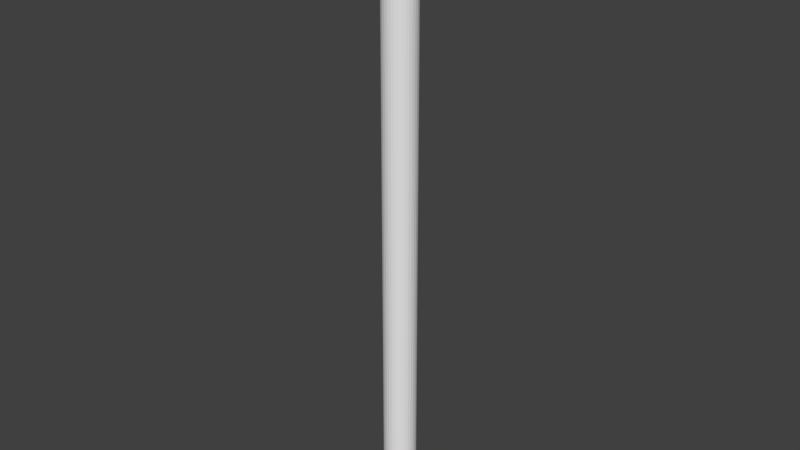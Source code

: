 # Source: stick.blend  (saved by Blender 2.76.0; exported with 4.5.12 LTS)
import bpy
from mathutils import Matrix  # noqa: F401  (used for matrix-valued properties, if any)

bpy.ops.wm.read_factory_settings(use_empty=True)
scene = bpy.context.scene
scene.name = 'Scene'

# ---- collections
col_collection_1 = bpy.data.collections.new('Collection 1'); scene.collection.children.link(col_collection_1)

# ---- materials (node trees are filled in below, after node groups)
mat_material_001 = bpy.data.materials.new('Material.001')
mat_material_001.alpha_threshold = 0.0
mat_material_001.use_transparent_shadow = False
mat_material_001.roughness = 0.5

# ---- material node trees

# ---- world
world_world = bpy.data.worlds.new('World'); scene.world = world_world
world_world.color = (0.05088, 0.05088, 0.05088)
world_world.use_sun_shadow = False
world_world.sun_shadow_jitter_overblur = 0.0
world_world.cycles.sampling_method = 'MANUAL'
world_world.cycles.sample_map_resolution = 256

# ---- meshes
me_cylinder_001 = bpy.data.meshes.new('Cylinder.001')
me_cylinder_001.from_pydata([(0.0, 0.08, -1.5), (0.0, 0.08, 1.5), (0.01561, 0.07846, -1.5), (0.01561, 0.07846, 1.5), (0.03061, 0.07391, -1.5), (0.03061, 0.07391, 1.5), (0.04445, 0.06652, -1.5), (0.04445, 0.06652, 1.5), (0.05657, 0.05657, -1.5), (0.05657, 0.05657, 1.5), (0.06652, 0.04445, -1.5), (0.06652, 0.04445, 1.5), (0.07391, 0.03061, -1.5), (0.07391, 0.03061, 1.5), (0.07846, 0.01561, -1.5), (0.07846, 0.01561, 1.5), (0.08, 6.04e-09, -1.5), (0.08, 6.04e-09, 1.5), (0.07846, -0.01561, -1.5), (0.07846, -0.01561, 1.5), (0.07391, -0.03061, -1.5), (0.07391, -0.03061, 1.5), (0.06652, -0.04445, -1.5), (0.06652, -0.04445, 1.5), (0.05657, -0.05657, -1.5), (0.05657, -0.05657, 1.5), (0.04445, -0.06652, -1.5), (0.04445, -0.06652, 1.5), (0.03061, -0.07391, -1.5), (0.03061, -0.07391, 1.5), (0.01561, -0.07846, -1.5), (0.01561, -0.07846, 1.5), (-2.607e-08, -0.08, -1.5), (-2.607e-08, -0.08, 1.5), (-0.01561, -0.07846, -1.5), (-0.01561, -0.07846, 1.5), (-0.03061, -0.07391, -1.5), (-0.03061, -0.07391, 1.5), (-0.04445, -0.06652, -1.5), (-0.04445, -0.06652, 1.5), (-0.05657, -0.05657, -1.5), (-0.05657, -0.05657, 1.5), (-0.06652, -0.04445, -1.5), (-0.06652, -0.04445, 1.5), (-0.07391, -0.03061, -1.5), (-0.07391, -0.03061, 1.5), (-0.07846, -0.01561, -1.5), (-0.07846, -0.01561, 1.5), (-0.08, 7.725e-08, -1.5), (-0.08, 7.725e-08, 1.5), (-0.07846, 0.01561, -1.5), (-0.07846, 0.01561, 1.5), (-0.07391, 0.03061, -1.5), (-0.07391, 0.03061, 1.5), (-0.06652, 0.04445, -1.5), (-0.06652, 0.04445, 1.5), (-0.05657, 0.05657, -1.5), (-0.05657, 0.05657, 1.5), (-0.04445, 0.06652, -1.5), (-0.04445, 0.06652, 1.5), (-0.03061, 0.07391, -1.5), (-0.03061, 0.07391, 1.5), (-0.01561, 0.07846, -1.5), (-0.01561, 0.07846, 1.5)], [], [(0, 1, 3, 2), (2, 3, 5, 4), (4, 5, 7, 6), (6, 7, 9, 8), (8, 9, 11, 10), (10, 11, 13, 12), (12, 13, 15, 14), (14, 15, 17, 16), (16, 17, 19, 18), (18, 19, 21, 20), (20, 21, 23, 22), (22, 23, 25, 24), (24, 25, 27, 26), (26, 27, 29, 28), (28, 29, 31, 30), (30, 31, 33, 32), (32, 33, 35, 34), (34, 35, 37, 36), (36, 37, 39, 38), (38, 39, 41, 40), (40, 41, 43, 42), (42, 43, 45, 44), (44, 45, 47, 46), (46, 47, 49, 48), (48, 49, 51, 50), (50, 51, 53, 52), (52, 53, 55, 54), (54, 55, 57, 56), (56, 57, 59, 58), (58, 59, 61, 60), (3, 1, 63, 61, 59, 57, 55, 53, 51, 49, 47, 45, 43, 41, 39, 37, 35, 33, 31, 29, 27, 25, 23, 21, 19, 17, 15, 13, 11, 9, 7, 5), (62, 63, 1, 0), (60, 61, 63, 62), (0, 2, 4, 6, 8, 10, 12, 14, 16, 18, 20, 22, 24, 26, 28, 30, 32, 34, 36, 38, 40, 42, 44, 46, 48, 50, 52, 54, 56, 58, 60, 62)])
_uv = me_cylinder_001.uv_layers.new(name='UVMap')
_uv.uv.foreach_set('vector', [0.348, 1.0, 0.348, 0.0, 0.3694, 0.0, 0.3694, 1.0, 0.3694, 1.0, 0.3694, 0.0, 0.3876, 0.0, 0.3876, 1.0, 0.7388, 0.0, 0.7388, 1.0, 0.7174, 1.0, 0.7174, 0.0, 0.7174, 0.0, 0.7174, 1.0, 0.6936, 1.0, 0.6936, 3.974e-08, 0.6936, 3.974e-08, 0.6936, 1.0, 0.6684, 1.0, 0.6684, 0.0, 0.6684, 0.0, 0.6684, 1.0, 0.6427, 1.0, 0.6427, 3.974e-08, 0.6427, 3.974e-08, 0.6427, 1.0, 0.6174, 1.0, 0.6174, 0.0, 0.6174, 0.0, 0.6174, 1.0, 0.5937, 1.0, 0.5937, 0.0, 0.5937, 0.0, 0.5937, 1.0, 0.5723, 1.0, 0.5723, 3.974e-08, 0.5723, 7.947e-08, 0.5723, 1.0, 0.5541, 1.0, 0.5541, 0.0, 0.5541, 0.0, 0.5541, 1.0, 0.5327, 1.0, 0.5327, 7.947e-08, 0.5327, 7.947e-08, 0.5327, 1.0, 0.5089, 1.0, 0.5089, 3.974e-08, 0.5089, 3.974e-08, 0.5089, 1.0, 0.4837, 1.0, 0.4837, 7.947e-08, 0.4837, 7.947e-08, 0.4837, 1.0, 0.458, 1.0, 0.458, 7.947e-08, 0.458, 7.947e-08, 0.458, 1.0, 0.4327, 1.0, 0.4327, 3.974e-08, 0.4327, 3.974e-08, 0.4327, 1.0, 0.409, 1.0, 0.409, 3.974e-08, 0.409, 3.974e-08, 0.409, 1.0, 0.3876, 1.0, 0.3876, 3.974e-08, 7.944e-07, 1.0, 0.0, 0.0, 0.01819, 0.0, 0.01819, 1.0, 0.01819, 1.0, 0.01819, 0.0, 0.03958, 0.0, 0.03958, 1.0, 0.03958, 1.0, 0.03958, 0.0, 0.06335, 0.0, 0.06335, 1.0, 0.06335, 1.0, 0.06335, 0.0, 0.08858, 0.0, 0.08858, 1.0, 0.08858, 1.0, 0.08858, 0.0, 0.1143, 3.974e-08, 0.1143, 1.0, 0.1143, 1.0, 0.1143, 3.974e-08, 0.1395, 0.0, 0.1395, 1.0, 0.1395, 1.0, 0.1395, 0.0, 0.1633, 3.974e-08, 0.1633, 1.0, 0.1633, 1.0, 0.1633, 3.974e-08, 0.1847, 3.974e-08, 0.1847, 1.0, 0.1847, 1.0, 0.1847, 3.974e-08, 0.2029, 0.0, 0.2029, 1.0, 0.2029, 1.0, 0.2029, 3.974e-08, 0.2243, 0.0, 0.2243, 1.0, 0.2243, 1.0, 0.2243, 0.0, 0.248, 0.0, 0.2481, 1.0, 0.2481, 1.0, 0.248, 0.0, 0.2733, 0.0, 0.2733, 1.0, 0.2733, 1.0, 0.2733, 0.0, 0.299, 0.0, 0.299, 1.0, 0.7388, 0.08223, 0.7388, 0.077, 0.7438, 0.07187, 0.7537, 0.06704, 0.768, 0.0627, 0.7861, 0.059, 0.8075, 0.0561, 0.8313, 0.0541, 0.8565, 0.05308, 0.8823, 0.05308, 0.9075, 0.0541, 0.9313, 0.0561, 0.9527, 0.059, 0.9708, 0.0627, 0.9851, 0.06704, 0.995, 0.07187, 1.0, 0.077, 1.0, 0.08223, 0.995, 0.08736, 0.9851, 0.09219, 0.9708, 0.09653, 0.9527, 0.1002, 0.9313, 0.1031, 0.9075, 0.1051, 0.8823, 0.1062, 0.8565, 0.1062, 0.8313, 0.1051, 0.8075, 0.1031, 0.7861, 0.1002, 0.768, 0.09653, 0.7537, 0.09219, 0.7438, 0.08736, 0.3242, 1.0, 0.3242, 0.0, 0.348, 0.0, 0.348, 1.0, 0.299, 1.0, 0.299, 0.0, 0.3242, 0.0, 0.3242, 1.0, 0.7388, 0.02392, 0.7438, 0.0188, 0.7537, 0.01397, 0.768, 0.009621, 0.7861, 0.005925, 0.8075, 0.00302, 0.8313, 0.00102, 0.8565, 2.484e-09, 0.8823, 0.0, 0.9075, 0.00102, 0.9313, 0.00302, 0.9527, 0.005925, 0.9708, 0.009621, 0.9851, 0.01397, 0.995, 0.0188, 1.0, 0.02392, 1.0, 0.02915, 0.995, 0.03428, 0.9851, 0.03911, 0.9708, 0.04346, 0.9527, 0.04715, 0.9313, 0.05006, 0.9075, 0.05206, 0.8823, 0.05308, 0.8565, 0.05308, 0.8313, 0.05206, 0.8075, 0.05006, 0.7861, 0.04715, 0.768, 0.04346, 0.7537, 0.03911, 0.7438, 0.03428, 0.7388, 0.02915])
me_cylinder_001.materials.append(mat_material_001)
me_cylinder_001.use_remesh_preserve_volume = False
me_cylinder_001.use_remesh_preserve_attributes = False
me_cylinder_001.use_mirror_vertex_groups = False
me_cylinder_001.update()

# ---- objects
ob_cylinder = bpy.data.objects.new('Cylinder', me_cylinder_001)

# ---- transforms, parenting, visibility, modifiers, constraints
ob_cylinder.location = (0.0159, 0.01766, 0.01843)
ob_cylinder.lineart.crease_threshold = 0.0

# ---- collection membership
col_collection_1.objects.link(ob_cylinder)

# ---- scene / render settings (as saved in the file)
scene.frame_start = 1; scene.frame_end = 250; scene.frame_set(1)
scene.render.engine = 'BLENDER_EEVEE_NEXT'
scene.render.resolution_percentage = 50
scene.render.dither_intensity = 0.0
scene.cycles.use_denoising = False
scene.cycles.samples = 10
scene.cycles.sampling_pattern = 'TABULATED_SOBOL'
scene.cycles.light_sampling_threshold = 0.0
scene.cycles.use_adaptive_sampling = False
scene.cycles.use_light_tree = False
scene.cycles.blur_glossy = 0.0
scene.cycles.pixel_filter_type = 'GAUSSIAN'
scene.cycles.sample_clamp_indirect = 0.0
scene.view_settings.view_transform = 'Standard'
bpy.context.view_layer.update()

# ---- added for rendering (the .blend has no active camera and no usable light): camera, sun
cam_auto = bpy.data.cameras.new('AutoCamera')
cam_auto.lens = 50.0
cam_auto.sensor_width = 36.0
cam_auto.clip_end = 1000.0
ob_auto_camera = bpy.data.objects.new('AutoCamera', cam_auto)
scene.collection.objects.link(ob_auto_camera)
ob_auto_camera.location = (2.79946, -3.32261, 2.24528)
ob_auto_camera.rotation_euler = (1.09748, -7.21219e-08, 0.694738)
scene.camera = ob_auto_camera
light_auto_sun = bpy.data.lights.new('AutoSun', 'SUN')
light_auto_sun.energy = 3.0
light_auto_sun.angle = 0.0523599
ob_auto_sun = bpy.data.objects.new('AutoSun', light_auto_sun)
scene.collection.objects.link(ob_auto_sun)
ob_auto_sun.rotation_euler = (0.872665, 0.174533, 0.523599)
bpy.context.view_layer.update()
